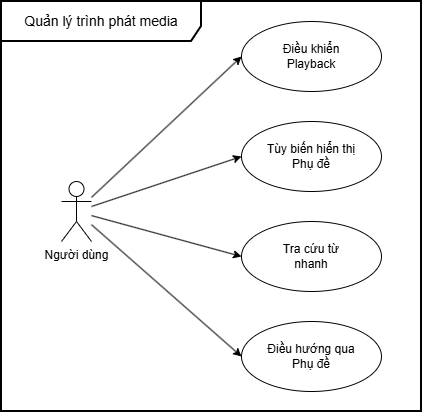

The diagram above was exported from draw.io. Its source (the exported page's mxGraphModel, read from the mxfile embedded in the PNG):
<mxGraphModel dx="1426" dy="841" grid="1" gridSize="10" guides="1" tooltips="1" connect="1" arrows="1" fold="1" page="1" pageScale="1" pageWidth="850" pageHeight="1100" math="0" shadow="0">
  <root>
    <mxCell id="0" />
    <mxCell id="1" parent="0" />
    <mxCell id="frame1" parent="1" style="shape=umlFrame;whiteSpace=wrap;html=1;pointerEvents=0;width=200;height=40;strokeWidth=2;" value="&lt;font style=&quot;font-size: 14px;&quot;&gt;Quản lý trình phát media&lt;/font&gt;" vertex="1">
      <mxGeometry height="410" width="420" x="40" y="40" as="geometry" />
    </mxCell>
    <mxCell id="actor_user" parent="1" style="shape=umlActor;verticalLabelPosition=bottom;verticalAlign=top;html=1;" value="Người dùng" vertex="1">
      <mxGeometry height="60" width="30" x="100" y="220" as="geometry" />
    </mxCell>
    <mxCell id="UC_PLAYER_01" parent="1" style="ellipse;whiteSpace=wrap;html=1;" value="Điều khiển&lt;br&gt;Playback" vertex="1">
      <mxGeometry height="70" width="140" x="280" y="60" as="geometry" />
    </mxCell>
    <mxCell id="UC_PLAYER_02" parent="1" style="ellipse;whiteSpace=wrap;html=1;" value="Tùy biến hiển thị&lt;br&gt;Phụ đề" vertex="1">
      <mxGeometry height="70" width="140" x="280" y="160" as="geometry" />
    </mxCell>
    <mxCell id="UC_PLAYER_03" parent="1" style="ellipse;whiteSpace=wrap;html=1;" value="Tra cứu từ&lt;br&gt;nhanh" vertex="1">
      <mxGeometry height="70" width="140" x="280" y="260" as="geometry" />
    </mxCell>
    <mxCell id="UC_PLAYER_04" parent="1" style="ellipse;whiteSpace=wrap;html=1;" value="Điều hướng qua&lt;br&gt;Phụ đề" vertex="1">
      <mxGeometry height="70" width="140" x="280" y="360" as="geometry" />
    </mxCell>
    <mxCell id="edge1" edge="1" parent="1" source="actor_user" style="rounded=0;orthogonalLoop=1;jettySize=auto;html=1;entryX=0;entryY=0.5;entryDx=0;entryDy=0;" target="UC_PLAYER_01">
      <mxGeometry relative="1" as="geometry" />
    </mxCell>
    <mxCell id="edge2" edge="1" parent="1" source="actor_user" style="rounded=0;orthogonalLoop=1;jettySize=auto;html=1;entryX=0;entryY=0.5;entryDx=0;entryDy=0;" target="UC_PLAYER_02">
      <mxGeometry relative="1" as="geometry" />
    </mxCell>
    <mxCell id="edge3" edge="1" parent="1" source="actor_user" style="rounded=0;orthogonalLoop=1;jettySize=auto;html=1;entryX=0;entryY=0.5;entryDx=0;entryDy=0;" target="UC_PLAYER_03">
      <mxGeometry relative="1" as="geometry" />
    </mxCell>
    <mxCell id="edge4" edge="1" parent="1" source="actor_user" style="rounded=0;orthogonalLoop=1;jettySize=auto;html=1;entryX=0;entryY=0.5;entryDx=0;entryDy=0;" target="UC_PLAYER_04">
      <mxGeometry relative="1" as="geometry" />
    </mxCell>
  </root>
</mxGraphModel>